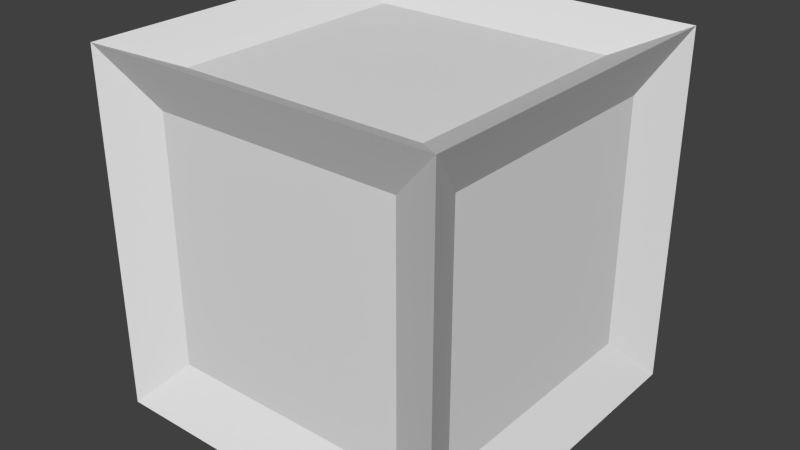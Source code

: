 # Source: inside.blend  (saved by Blender 2.69.0; exported with 4.5.12 LTS)
import bpy
from mathutils import Matrix  # noqa: F401  (used for matrix-valued properties, if any)

bpy.ops.wm.read_factory_settings(use_empty=True)
scene = bpy.context.scene
scene.name = 'Scene'

# ---- collections
col_collection_1 = bpy.data.collections.new('Collection 1'); scene.collection.children.link(col_collection_1)

# ---- materials (node trees are filled in below, after node groups)
mat_material = bpy.data.materials.new('Material')
mat_material.alpha_threshold = 0.0
mat_material.roughness = 0.5
mat_material.line_color = (0.0, 0.0, 0.0, 1.0)

# ---- material node trees

# ---- world
world_world = bpy.data.worlds.new('World'); scene.world = world_world
world_world.color = (0.05088, 0.05088, 0.05088)
world_world.use_sun_shadow = False
world_world.sun_shadow_jitter_overblur = 0.0
world_world.cycles.sampling_method = 'MANUAL'
world_world.cycles.sample_map_resolution = 256

# ---- meshes
me_cube = bpy.data.meshes.new('Cube')
me_cube.from_pydata([(1.0, 1.0, -1.0), (1.0, -1.0, -1.0), (-1.0, -1.0, -1.0), (-1.0, 1.0, -1.0), (1.0, 1.0, 1.0), (1.0, -1.0, 1.0), (-1.0, -1.0, 1.0), (-1.0, 1.0, 1.0), (0.7, -0.8649, -0.7), (-0.7, -0.8649, -0.7), (0.7, -0.8649, 0.7), (-0.7, -0.8649, 0.7), (0.7, 0.7, 0.8649), (0.7, -0.7, 0.8649), (-0.7, 0.7, 0.8649), (-0.7, -0.7, 0.8649), (-0.8649, -0.7, -0.7), (-0.8649, 0.7, -0.7), (-0.8649, -0.7, 0.7), (-0.8649, 0.7, 0.7), (0.8649, 0.7, -0.7), (0.8649, -0.7, -0.7), (0.8649, 0.7, 0.7), (0.8649, -0.7, 0.7), (0.7, 0.8649, -0.7), (-0.7, 0.8649, -0.7), (0.7, 0.8649, 0.7), (-0.7, 0.8649, 0.7), (0.7, 0.7, -0.8649), (0.7, -0.7, -0.8649), (-0.7, 0.7, -0.8649), (-0.7, -0.7, -0.8649)], [], [(28, 29, 31, 30), (12, 14, 15, 13), (20, 22, 23, 21), (8, 10, 11, 9), (16, 18, 19, 17), (26, 24, 25, 27), (8, 9, 2, 1), (10, 8, 1, 5), (9, 11, 6, 2), (11, 10, 5, 6), (12, 13, 5, 4), (14, 12, 4, 7), (13, 15, 6, 5), (15, 14, 7, 6), (16, 17, 3, 2), (18, 16, 2, 6), (17, 19, 7, 3), (19, 18, 6, 7), (20, 21, 1, 0), (22, 20, 0, 4), (21, 23, 5, 1), (23, 22, 4, 5), (25, 24, 0, 3), (24, 26, 4, 0), (27, 25, 3, 7), (26, 27, 7, 4), (29, 28, 0, 1), (28, 30, 3, 0), (31, 29, 1, 2), (30, 31, 2, 3)])
me_cube.materials.append(mat_material)
me_cube.use_remesh_preserve_volume = False
me_cube.use_remesh_preserve_attributes = False
me_cube.use_mirror_vertex_groups = False
me_cube.update()

# ---- objects
ob_cube = bpy.data.objects.new('Cube', me_cube)

# ---- transforms, parenting, visibility, modifiers, constraints
ob_cube.location = (0.0, 0.0, 0.0)
ob_cube.scale = (74.0, 74.0, 74.0)
ob_cube.lock_rotations_4d = False
ob_cube.empty_display_type = 'ARROWS'
ob_cube.lineart.crease_threshold = 0.0

# ---- collection membership
col_collection_1.objects.link(ob_cube)

# ---- scene / render settings (as saved in the file)
scene.frame_start = 1; scene.frame_end = 250; scene.frame_set(1)
scene.render.engine = 'CYCLES'
scene.render.image_settings.compression = 90
scene.render.resolution_percentage = 50
scene.render.dither_intensity = 0.0
scene.cycles.use_denoising = False
scene.cycles.samples = 10
scene.cycles.sampling_pattern = 'TABULATED_SOBOL'
scene.cycles.light_sampling_threshold = 0.0
scene.cycles.use_adaptive_sampling = False
scene.cycles.use_light_tree = False
scene.cycles.blur_glossy = 0.0
scene.cycles.volume_bounces = 1
scene.cycles.pixel_filter_type = 'GAUSSIAN'
scene.cycles.sample_clamp_indirect = 0.0
scene.view_settings.view_transform = 'Standard'
scene.unit_settings.scale_length = 0.001
bpy.context.view_layer.update()

# ---- added for rendering (the .blend has no active camera and no usable light): camera, sun
cam_auto = bpy.data.cameras.new('AutoCamera')
cam_auto.lens = 50.0
cam_auto.sensor_width = 36.0
cam_auto.clip_end = 4162.41
ob_auto_camera = bpy.data.objects.new('AutoCamera', cam_auto)
scene.collection.objects.link(ob_auto_camera)
ob_auto_camera.location = (237.175, -284.61, 189.74)
ob_auto_camera.rotation_euler = (1.09748, -7.21219e-08, 0.694738)
scene.camera = ob_auto_camera
light_auto_sun = bpy.data.lights.new('AutoSun', 'SUN')
light_auto_sun.energy = 3.0
light_auto_sun.angle = 0.0523599
ob_auto_sun = bpy.data.objects.new('AutoSun', light_auto_sun)
scene.collection.objects.link(ob_auto_sun)
ob_auto_sun.rotation_euler = (0.872665, 0.174533, 0.523599)
bpy.context.view_layer.update()
